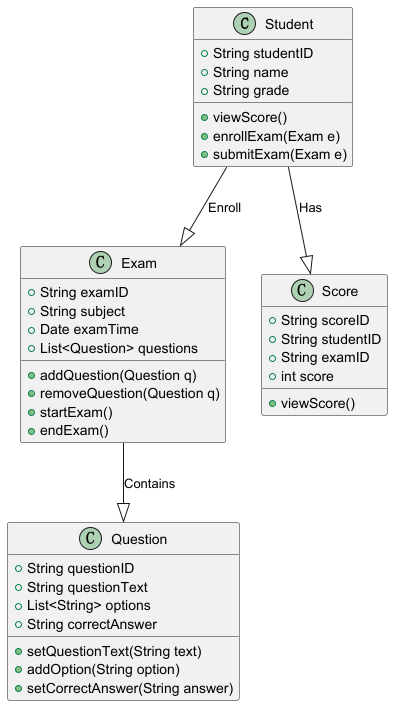

The diagram above was rendered by PlantUML. Its source (embedded in the PNG):
@startuml
class Student {
    +String studentID
    +String name
    +String grade
    +viewScore()
    +enrollExam(Exam e)
    +submitExam(Exam e)
}

class Exam {
    +String examID
    +String subject
    +Date examTime
    +List<Question> questions
    +addQuestion(Question q)
    +removeQuestion(Question q)
    +startExam()
    +endExam()
}

class Question {
    +String questionID
    +String questionText
    +List<String> options
    +String correctAnswer
    +setQuestionText(String text)
    +addOption(String option)
    +setCorrectAnswer(String answer)
}

class Score {
    +String scoreID
    +String studentID
    +String examID
    +int score
    +viewScore()
}

Student --|> Score : Has
Student --|> Exam : Enroll
Exam --|> Question : Contains
@enduml